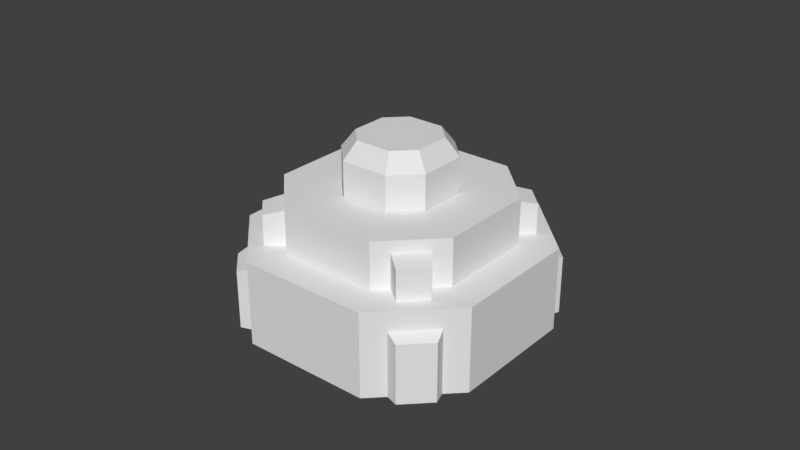 # Source: button.blend  (saved by Blender 2.79.0; exported with 4.5.12 LTS)
import bpy
from mathutils import Matrix  # noqa: F401  (used for matrix-valued properties, if any)

bpy.ops.wm.read_factory_settings(use_empty=True)
scene = bpy.context.scene
scene.name = 'Scene'

# ---- collections
col_collection_1 = bpy.data.collections.new('Collection 1'); scene.collection.children.link(col_collection_1)

# ---- materials (node trees are filled in below, after node groups)
mat_material = bpy.data.materials.new('Material')
mat_material.alpha_threshold = 0.0
mat_material.use_transparent_shadow = False
mat_material.roughness = 0.5
mat_material.line_color = (0.0, 0.0, 0.0, 1.0)

# ---- material node trees

# ---- world
world_world = bpy.data.worlds.new('World'); scene.world = world_world
world_world.color = (0.05088, 0.05088, 0.05088)
world_world.use_sun_shadow = False
world_world.sun_shadow_jitter_overblur = 0.0
world_world.cycles.sampling_method = 'MANUAL'

# ---- meshes
me_cube_002 = bpy.data.meshes.new('Cube.002')
me_cube_002.from_pydata([(0.75, 2.25, 2.5), (-0.75, 2.25, 2.5), (0.75, -2.25, 2.5), (-0.75, -2.25, 2.5), (2.25, 0.75, 2.5), (2.25, -0.75, 2.5), (-2.25, -0.75, 2.5), (-2.25, 0.75, 2.5), (0.375, 1.125, 2.5), (-0.375, 1.125, 2.5), (0.375, -1.125, 2.5), (-0.375, -1.125, 2.5), (1.125, 0.375, 2.5), (1.125, -0.375, 2.5), (-1.125, -0.375, 2.5), (-1.125, 0.375, 2.5), (0.375, 3.25, -0.3217), (-0.375, 3.25, -0.3217), (0.375, 3.25, 0.9583), (-0.375, 3.25, 0.9583), (0.375, -3.25, -0.3217), (-0.375, -3.25, -0.3217), (0.375, -3.25, 0.9583), (-0.375, -3.25, 0.9583), (3.25, 0.375, -0.3217), (3.25, -0.375, -0.3217), (3.25, 0.375, 0.9583), (3.25, -0.375, 0.9583), (-3.25, -0.375, -0.3217), (-3.25, 0.375, -0.3217), (-3.25, -0.375, 0.9583), (-3.25, 0.375, 0.9583), (-0.3187, 2.687, 2.15), (-0.3187, 2.687, 1.5), (0.3187, -2.688, 2.15), (0.3187, -2.688, 1.5), (2.688, 0.3187, 1.5), (2.688, 0.3187, 2.15), (-2.688, 0.3188, 2.15), (-2.688, 0.3188, 1.5), (-2.688, -0.3187, 1.5), (2.687, -0.3188, 1.5), (-0.3188, -2.688, 1.5), (0.3188, 2.687, 1.5), (-0.3188, -2.688, 2.15), (0.3188, 2.687, 2.15), (2.687, -0.3188, 2.15), (-2.688, -0.3187, 2.15), (0.375, 1.125, 2.0), (-0.375, 1.125, 2.0), (0.375, -1.125, 2.0), (-0.375, -1.125, 2.0), (1.125, 0.375, 2.0), (1.125, -0.375, 2.0), (-1.125, -0.375, 2.0), (-1.125, 0.375, 2.0)], [], [(1, 7, 15, 9), (3, 2, 10, 11), (7, 6, 14, 15), (4, 0, 8, 12), (6, 3, 11, 14), (0, 1, 9, 8), (5, 4, 12, 13), (2, 5, 13, 10), (18, 16, 17, 19), (20, 22, 23, 21), (24, 26, 27, 25), (28, 30, 31, 29), (39, 40, 47, 38), (41, 36, 37, 46), (43, 33, 32, 45), (42, 35, 34, 44), (14, 11, 51, 54), (12, 8, 48, 52), (15, 14, 54, 55), (11, 10, 50, 51), (9, 15, 55, 49), (10, 13, 53, 50), (13, 12, 52, 53), (8, 9, 49, 48)])
me_cube_002.materials.append(mat_material)
me_cube_002.use_remesh_preserve_volume = False
me_cube_002.use_remesh_preserve_attributes = False
me_cube_002.use_mirror_vertex_groups = False
me_cube_002.update()
me_cube_001 = bpy.data.meshes.new('Cube.001')
me_cube_001.from_pydata([(0.3713, 1.114, 1.782), (-0.3712, 1.114, 1.782), (0.3712, -1.114, 1.782), (-0.3713, -1.114, 1.782), (1.114, 0.3712, 1.782), (1.114, -0.3713, 1.782), (-1.114, -0.3712, 1.782), (-1.114, 0.3713, 1.782), (0.3713, 1.114, 3.239), (-0.3713, 1.114, 3.239), (0.3712, -1.114, 3.239), (-0.3713, -1.114, 3.239), (1.114, 0.3712, 3.239), (1.114, -0.3713, 3.239), (-1.114, -0.3713, 3.239), (-1.114, 0.3712, 3.239), (0.2784, 0.8353, 3.61), (-0.2784, 0.8353, 3.61), (0.2784, -0.8353, 3.61), (-0.2784, -0.8353, 3.61), (0.8353, 0.2784, 3.61), (0.8353, -0.2784, 3.61), (-0.8353, -0.2784, 3.61), (-0.8353, 0.2784, 3.61)], [], [(0, 1, 9, 8), (14, 11, 19, 22), (6, 3, 11, 14), (4, 0, 8, 12), (7, 6, 14, 15), (3, 2, 10, 11), (1, 7, 15, 9), (2, 5, 13, 10), (5, 4, 12, 13), (17, 23, 22, 19, 18, 21, 20, 16), (12, 8, 16, 20), (15, 14, 22, 23), (11, 10, 18, 19), (9, 15, 23, 17), (10, 13, 21, 18), (13, 12, 20, 21), (8, 9, 17, 16)])
me_cube_001.materials.append(mat_material)
me_cube_001.use_remesh_preserve_volume = False
me_cube_001.use_remesh_preserve_attributes = False
me_cube_001.use_mirror_vertex_groups = False
me_cube_001.update()
me_cube = bpy.data.meshes.new('Cube')
me_cube.from_pydata([(-1.414, 2.828, -0.3217), (-2.828, 1.414, -0.3217), (-1.414, 2.828, 1.278), (-2.828, 1.414, 1.278), (2.828, -1.414, -0.3217), (1.414, -2.828, -0.3217), (2.828, -1.414, 1.278), (1.414, -2.828, 1.278), (1.414, 2.828, -0.3217), (2.828, 1.414, -0.3217), (1.414, 2.828, 1.278), (2.828, 1.414, 1.278), (-1.414, -2.828, -0.3217), (-2.828, -1.414, -0.3217), (-1.414, -2.828, 1.278), (-2.828, -1.414, 1.278), (-1.061, 2.121, 1.5), (-1.856, 1.326, 2.25), (-1.326, 1.856, 2.25), (1.061, -2.121, 1.5), (1.326, -1.856, 2.25), (2.121, 1.061, 1.5), (-1.061, -2.121, 1.5), (1.856, -1.326, 2.25), (-1.414, 2.828, 1.5), (-2.828, 1.414, 1.5), (2.828, -1.414, 1.5), (1.414, -2.828, 1.5), (1.414, 2.828, 1.5), (2.828, 1.414, 1.5), (-1.414, -2.828, 1.5), (-2.828, -1.414, 1.5), (1.856, 1.326, 2.25), (-2.121, 1.061, 1.5), (2.121, -1.061, 1.5), (1.326, 1.856, 2.25), (1.061, 2.121, 1.5), (-1.856, -1.326, 2.25), (-1.326, -1.856, 2.25), (-2.121, -1.061, 1.5), (-1.061, 2.121, 2.5), (-2.121, 1.061, 2.5), (2.121, -1.061, 2.5), (1.061, -2.121, 2.5), (1.061, 2.121, 2.5), (2.121, 1.061, 2.5), (-1.061, -2.121, 2.5), (-2.121, -1.061, 2.5), (-1.768, 2.475, -0.3217), (-2.475, 1.768, -0.3217), (-1.768, 2.475, 1.078), (-2.475, 1.768, 1.078), (2.475, -1.768, -0.3217), (1.768, -2.475, -0.3217), (2.475, -1.768, 1.078), (1.768, -2.475, 1.078), (1.768, 2.475, -0.3217), (2.475, 1.768, -0.3217), (1.768, 2.475, 1.078), (2.475, 1.768, 1.078), (-1.768, -2.475, -0.3217), (-2.475, -1.768, -0.3217), (-1.768, -2.475, 1.078), (-2.475, -1.768, 1.078), (-2.033, 2.563, -0.3217), (-2.563, 2.033, -0.3217), (-2.033, 2.563, 0.9583), (-2.563, 2.033, 0.9583), (2.563, -2.033, -0.3217), (2.033, -2.563, -0.3217), (2.563, -2.033, 0.9583), (2.033, -2.563, 0.9583), (2.033, 2.563, -0.3217), (2.563, 2.033, -0.3217), (2.033, 2.563, 0.9583), (2.563, 2.033, 0.9583), (-2.033, -2.563, -0.3217), (-2.563, -2.033, -0.3217), (-2.033, -2.563, 0.9583), (-2.563, -2.033, 0.9583), (-1.326, -1.856, 1.5), (1.856, 1.326, 1.5), (-1.326, 1.856, 1.5), (1.326, -1.856, 1.5), (-1.856, 1.326, 1.5), (1.856, -1.326, 1.5), (1.326, 1.856, 1.5), (-1.856, -1.326, 1.5), (-2.126, 1.675, 2.15), (-2.126, 1.675, 1.5), (2.126, -1.675, 2.15), (2.126, -1.675, 1.5), (1.675, 2.126, 1.5), (1.675, 2.126, 2.15), (-2.126, -1.675, 2.15), (-2.126, -1.675, 1.5), (-1.675, -2.126, 1.5), (2.126, 1.675, 1.5), (1.675, -2.126, 1.5), (-1.675, 2.126, 1.5), (1.675, -2.126, 2.15), (-1.675, 2.126, 2.15), (2.126, 1.675, 2.15), (-1.675, -2.126, 2.15)], [], [(4, 6, 54, 52), (10, 11, 59, 58), (11, 6, 4, 9), (0, 2, 10, 8), (3, 1, 13, 15), (12, 5, 7, 14), (7, 6, 26, 27), (36, 16, 40, 44), (3, 15, 31, 25), (11, 10, 28, 29), (10, 2, 24, 28), (26, 29, 21, 34), (30, 27, 19, 22), (28, 24, 16, 36), (25, 31, 39, 33), (14, 7, 27, 30), (15, 14, 30, 31), (6, 11, 29, 26), (2, 3, 25, 24), (34, 21, 45, 42), (33, 39, 47, 41), (22, 19, 43, 46), (62, 63, 79, 78), (48, 49, 65, 64), (54, 55, 71, 70), (63, 61, 77, 79), (12, 14, 62, 60), (7, 5, 53, 55), (15, 13, 61, 63), (6, 7, 55, 54), (14, 15, 63, 62), (2, 0, 48, 50), (8, 10, 58, 56), (1, 3, 51, 49), (11, 9, 57, 59), (3, 2, 50, 51), (57, 56, 72, 73), (50, 48, 64, 66), (56, 58, 74, 72), (49, 51, 67, 65), (59, 57, 73, 75), (51, 50, 66, 67), (58, 59, 75, 74), (53, 52, 68, 69), (61, 60, 76, 77), (52, 54, 70, 68), (60, 62, 78, 76), (55, 53, 69, 71), (37, 87, 95, 94), (23, 20, 100, 90), (86, 35, 93, 92), (20, 83, 98, 100), (42, 43, 20, 23), (41, 40, 18, 17), (46, 47, 37, 38), (44, 45, 32, 35), (18, 40, 16, 82), (84, 33, 41, 17), (38, 80, 22, 46), (47, 39, 87, 37), (28, 36, 86, 92), (43, 19, 83, 20), (85, 34, 42, 23), (29, 28, 92, 97), (35, 86, 36, 44), (81, 32, 45, 21), (18, 82, 99, 101), (38, 37, 94, 103), (84, 17, 88, 89), (17, 18, 101, 88), (32, 81, 97, 102), (35, 32, 102, 93), (80, 38, 103, 96), (85, 23, 90, 91), (29, 97, 81, 21), (26, 34, 85, 91), (27, 98, 83, 19), (27, 26, 91, 98), (31, 30, 96, 95), (30, 22, 80, 96), (31, 95, 87, 39), (25, 89, 99, 24), (33, 84, 89, 25), (24, 99, 82, 16)])
me_cube.materials.append(mat_material)
me_cube.use_remesh_preserve_volume = False
me_cube.use_remesh_preserve_attributes = False
me_cube.use_mirror_vertex_groups = False
me_cube.update()

# ---- objects
ob_cube_002 = bpy.data.objects.new('Cube.002', me_cube_002)
ob_cube_001 = bpy.data.objects.new('Cube.001', me_cube_001)
ob_cube = bpy.data.objects.new('Cube', me_cube)

# ---- transforms, parenting, visibility, modifiers, constraints
ob_cube_002.location = (0.0, 0.0, 1.0)
ob_cube_002.rotation_euler = (0.0, -0.0, 0.7854)
ob_cube_002.lock_rotations_4d = False
ob_cube_002.empty_display_type = 'ARROWS'
ob_cube_002.lineart.crease_threshold = 0.0
ob_cube_001.location = (0.0, 0.0, 1.0)
ob_cube_001.rotation_euler = (0.0, -0.0, 0.7854)
ob_cube_001.lock_rotations_4d = False
ob_cube_001.empty_display_type = 'ARROWS'
ob_cube_001.lineart.crease_threshold = 0.0
ob_cube.location = (0.0, 0.0, 1.0)
ob_cube.lock_rotations_4d = False
ob_cube.empty_display_type = 'ARROWS'
ob_cube.lineart.crease_threshold = 0.0

# ---- collection membership
col_collection_1.objects.link(ob_cube_002)
col_collection_1.objects.link(ob_cube_001)
col_collection_1.objects.link(ob_cube)

# ---- scene / render settings (as saved in the file)
scene.frame_start = 1; scene.frame_end = 250; scene.frame_set(0)
scene.render.engine = 'BLENDER_EEVEE_NEXT'
scene.render.resolution_percentage = 50
scene.render.dither_intensity = 0.0
scene.cycles.use_denoising = False
scene.cycles.samples = 128
scene.cycles.sampling_pattern = 'TABULATED_SOBOL'
scene.cycles.use_adaptive_sampling = False
scene.cycles.use_light_tree = False
scene.cycles.blur_glossy = 0.0
scene.cycles.sample_clamp_indirect = 0.0
scene.view_settings.view_transform = 'Standard'
bpy.context.view_layer.update()

# ---- added for rendering (the .blend has no active camera and no usable light): camera, sun
cam_auto = bpy.data.cameras.new('AutoCamera')
cam_auto.lens = 50.0
cam_auto.sensor_width = 36.0
cam_auto.clip_end = 1000.0
ob_auto_camera = bpy.data.objects.new('AutoCamera', cam_auto)
scene.collection.objects.link(ob_auto_camera)
ob_auto_camera.location = (12.566, -15.0792, 12.6971)
ob_auto_camera.rotation_euler = (1.09748, -7.21219e-08, 0.694738)
scene.camera = ob_auto_camera
light_auto_sun = bpy.data.lights.new('AutoSun', 'SUN')
light_auto_sun.energy = 3.0
light_auto_sun.angle = 0.0523599
ob_auto_sun = bpy.data.objects.new('AutoSun', light_auto_sun)
scene.collection.objects.link(ob_auto_sun)
ob_auto_sun.rotation_euler = (0.872665, 0.174533, 0.523599)
bpy.context.view_layer.update()
